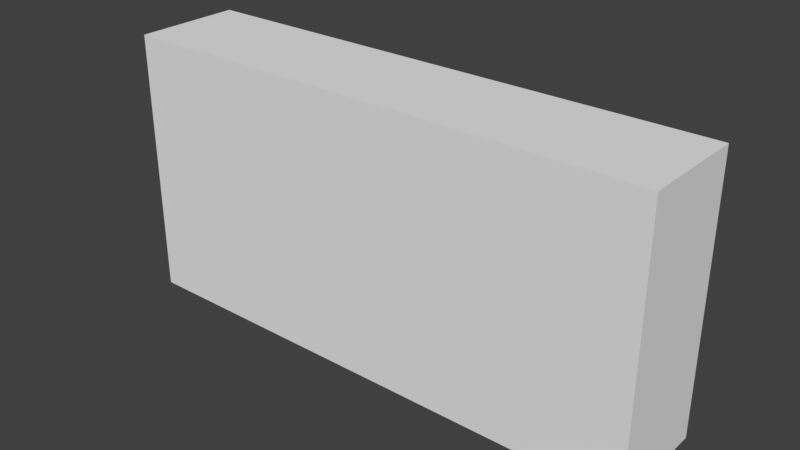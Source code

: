 # Source: WallSlab_1x0.2x0.5.blend  (saved by Blender 2.79.0; exported with 4.5.12 LTS)
import bpy
from mathutils import Matrix  # noqa: F401  (used for matrix-valued properties, if any)

bpy.ops.wm.read_factory_settings(use_empty=True)
scene = bpy.context.scene
scene.name = 'Scene'

# ---- collections
col_collection_1 = bpy.data.collections.new('Collection 1'); scene.collection.children.link(col_collection_1)

# ---- world
world_world = bpy.data.worlds.new('World'); scene.world = world_world
world_world.color = (0.05088, 0.05088, 0.05088)
world_world.use_sun_shadow = False
world_world.sun_shadow_jitter_overblur = 0.0
world_world.cycles.sampling_method = 'MANUAL'

# ---- meshes
me_wallslab_1x0_2x0_5_a = bpy.data.meshes.new('WallSlab_1x0.2x0.5_A')
me_wallslab_1x0_2x0_5_a.from_pydata([(2.384e-07, -0.2, 0.5), (1.0, 0.0, 0.0), (1.0, -0.2, 0.0), (1.192e-07, -0.2, 0.0), (3.874e-07, 2.384e-07, 0.0), (1.0, -0.2, 0.5), (1.0, -2.384e-07, 0.5), (2.384e-07, 0.0, 0.5)], [], [(6, 1, 4, 7), (5, 0, 3, 2), (4, 3, 0, 7), (1, 2, 3, 4), (5, 2, 1, 6), (5, 6, 7, 0)])
me_wallslab_1x0_2x0_5_a.use_remesh_preserve_volume = False
me_wallslab_1x0_2x0_5_a.use_remesh_preserve_attributes = False
me_wallslab_1x0_2x0_5_a.use_mirror_vertex_groups = False
me_wallslab_1x0_2x0_5_a.update()

# ---- objects
ob_wallslab_1x0_2x0_5 = bpy.data.objects.new('WallSlab_1x0.2x0.5', me_wallslab_1x0_2x0_5_a)

# ---- transforms, parenting, visibility, modifiers, constraints
ob_wallslab_1x0_2x0_5.location = (0.0, 0.0, -0.2)
ob_wallslab_1x0_2x0_5.lock_rotations_4d = False
ob_wallslab_1x0_2x0_5.empty_display_type = 'ARROWS'
ob_wallslab_1x0_2x0_5.lineart.crease_threshold = 0.0

# ---- collection membership
col_collection_1.objects.link(ob_wallslab_1x0_2x0_5)

# ---- scene / render settings (as saved in the file)
scene.frame_start = 1; scene.frame_end = 250; scene.frame_set(1)
scene.render.engine = 'BLENDER_EEVEE_NEXT'
scene.render.resolution_percentage = 50
scene.render.dither_intensity = 0.0
scene.cycles.use_denoising = False
scene.cycles.samples = 128
scene.cycles.sampling_pattern = 'TABULATED_SOBOL'
scene.cycles.use_adaptive_sampling = False
scene.cycles.use_light_tree = False
scene.cycles.blur_glossy = 0.0
scene.cycles.sample_clamp_indirect = 0.0
scene.view_settings.view_transform = 'Standard'
bpy.context.view_layer.update()

# ---- added for rendering (the .blend has no active camera and no usable light): camera, sun
cam_auto = bpy.data.cameras.new('AutoCamera')
cam_auto.lens = 50.0
cam_auto.sensor_width = 36.0
cam_auto.clip_end = 1000.0
ob_auto_camera = bpy.data.objects.new('AutoCamera', cam_auto)
scene.collection.objects.link(ob_auto_camera)
ob_auto_camera.location = (1.55085, -1.36102, 0.890683)
ob_auto_camera.rotation_euler = (1.09748, -7.21219e-08, 0.694738)
scene.camera = ob_auto_camera
light_auto_sun = bpy.data.lights.new('AutoSun', 'SUN')
light_auto_sun.energy = 3.0
light_auto_sun.angle = 0.0523599
ob_auto_sun = bpy.data.objects.new('AutoSun', light_auto_sun)
scene.collection.objects.link(ob_auto_sun)
ob_auto_sun.rotation_euler = (0.872665, 0.174533, 0.523599)
bpy.context.view_layer.update()
